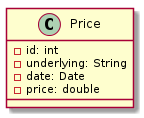

The diagram above was rendered by PlantUML. Its source (embedded in the PNG):
@startuml

    class Price {
        [[../../../de/elmma/model/Price.html]]
        -id: int
        -underlying: String
        -date: Date
        -price: double
    }

@enduml